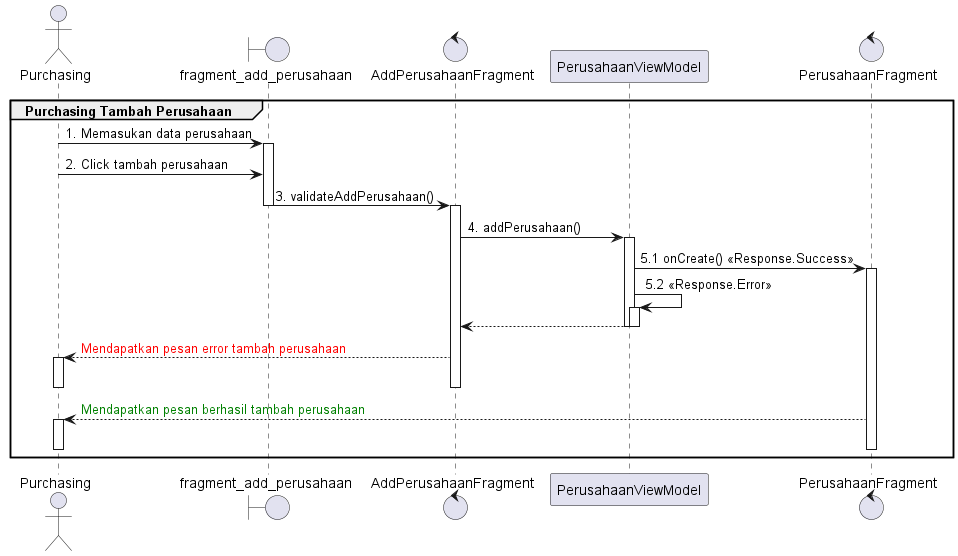

The diagram above was rendered by PlantUML. Its source (embedded in the PNG):
@startuml
'https://plantuml.com/sequence-diagram

group Purchasing Tambah Perusahaan
    actor       Purchasing
    boundary    fragment_add_perusahaan
    control     AddPerusahaanFragment

    Purchasing -> fragment_add_perusahaan : 1. Memasukan data perusahaan
    activate fragment_add_perusahaan
    Purchasing -> fragment_add_perusahaan : 2. Click tambah perusahaan

    fragment_add_perusahaan -> AddPerusahaanFragment : 3. validateAddPerusahaan()
    deactivate fragment_add_perusahaan

    activate AddPerusahaanFragment
    AddPerusahaanFragment -> PerusahaanViewModel : 4. addPerusahaan()
    activate PerusahaanViewModel

    control PerusahaanFragment
    PerusahaanViewModel -> PerusahaanFragment : 5.1 onCreate() <<Response.Success>>
    activate PerusahaanFragment

    PerusahaanViewModel -> PerusahaanViewModel : 5.2 <<Response.Error>>
    activate PerusahaanViewModel
    AddPerusahaanFragment <-- PerusahaanViewModel
    deactivate PerusahaanViewModel
    deactivate PerusahaanViewModel

    Purchasing <-- AddPerusahaanFragment : <font color=red>Mendapatkan pesan error tambah perusahaan
    activate Purchasing
    deactivate Purchasing
    deactivate AddPerusahaanFragment

    Purchasing <-- PerusahaanFragment :  <font color=green>Mendapatkan pesan berhasil tambah perusahaan
    activate Purchasing
    deactivate Purchasing
    deactivate PerusahaanFragment
end
@enduml